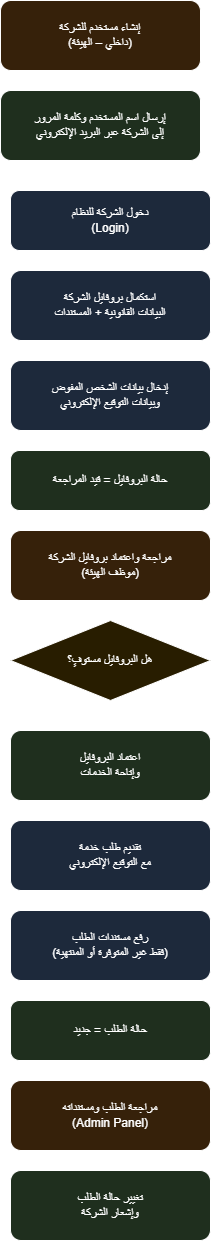

The diagram above was exported from draw.io. Its source (the exported page's mxGraphModel, read from the mxfile embedded in the PNG):
<mxGraphModel dx="719" dy="363" grid="1" gridSize="10" guides="1" tooltips="1" connect="1" arrows="1" fold="1" page="1" pageScale="1" pageWidth="827" pageHeight="1169" math="0" shadow="0">
  <root>
    <mxCell id="0" />
    <mxCell id="1" parent="0" />
    <mxCell id="X9rQdACdhG8xGeRiSLTb-24" parent="1" style="rounded=1;fillColor=#FFE6CC;whiteSpace=wrap;html=1;" value="إنشاء مستخدم للشركة&#10;(داخلي – الهيئة)" vertex="1">
      <mxGeometry height="70" width="200" x="170" y="50" as="geometry" />
    </mxCell>
    <mxCell id="X9rQdACdhG8xGeRiSLTb-25" parent="1" style="rounded=1;fillColor=#D5E8D4;whiteSpace=wrap;html=1;" value="إرسال اسم المستخدم وكلمة المرور&#10;إلى الشركة عبر البريد الإلكتروني" vertex="1">
      <mxGeometry height="70" width="200" x="170" y="140" as="geometry" />
    </mxCell>
    <mxCell id="X9rQdACdhG8xGeRiSLTb-26" parent="1" style="rounded=1;fillColor=#DAE8FC;whiteSpace=wrap;html=1;" value="دخول الشركة للنظام&#10;(Login)" vertex="1">
      <mxGeometry height="60" width="200" x="180" y="240" as="geometry" />
    </mxCell>
    <mxCell id="X9rQdACdhG8xGeRiSLTb-27" parent="1" style="rounded=1;fillColor=#DAE8FC;whiteSpace=wrap;html=1;" value="استكمال بروفايل الشركة&#10;البيانات القانونية + المستندات" vertex="1">
      <mxGeometry height="70" width="200" x="180" y="320" as="geometry" />
    </mxCell>
    <mxCell id="X9rQdACdhG8xGeRiSLTb-28" parent="1" style="rounded=1;fillColor=#DAE8FC;whiteSpace=wrap;html=1;" value="إدخال بيانات الشخص المفوض&#10;وبيانات التوقيع الإلكتروني" vertex="1">
      <mxGeometry height="70" width="200" x="180" y="410" as="geometry" />
    </mxCell>
    <mxCell id="X9rQdACdhG8xGeRiSLTb-29" parent="1" style="rounded=1;fillColor=#D5E8D4;whiteSpace=wrap;html=1;" value="حالة البروفايل = قيد المراجعة" vertex="1">
      <mxGeometry height="60" width="200" x="180" y="500" as="geometry" />
    </mxCell>
    <mxCell id="X9rQdACdhG8xGeRiSLTb-30" parent="1" style="rounded=1;fillColor=#FFE6CC;whiteSpace=wrap;html=1;" value="مراجعة واعتماد بروفايل الشركة&#10;(موظف الهيئة)" vertex="1">
      <mxGeometry height="70" width="200" x="180" y="580" as="geometry" />
    </mxCell>
    <mxCell id="X9rQdACdhG8xGeRiSLTb-31" parent="1" style="rhombus;fillColor=#FFF2CC;whiteSpace=wrap;html=1;" value="هل البروفايل مستوفٍ؟" vertex="1">
      <mxGeometry height="80" width="200" x="180" y="670" as="geometry" />
    </mxCell>
    <mxCell id="X9rQdACdhG8xGeRiSLTb-32" parent="1" style="rounded=1;fillColor=#D5E8D4;whiteSpace=wrap;html=1;" value="اعتماد البروفايل&#10;وإتاحة الخدمات" vertex="1">
      <mxGeometry height="70" width="200" x="180" y="780" as="geometry" />
    </mxCell>
    <mxCell id="X9rQdACdhG8xGeRiSLTb-33" parent="1" style="rounded=1;fillColor=#DAE8FC;whiteSpace=wrap;html=1;" value="تقديم طلب خدمة&#10;مع التوقيع الإلكتروني" vertex="1">
      <mxGeometry height="70" width="200" x="180" y="870" as="geometry" />
    </mxCell>
    <mxCell id="X9rQdACdhG8xGeRiSLTb-34" parent="1" style="rounded=1;fillColor=#DAE8FC;whiteSpace=wrap;html=1;" value="رفع مستندات الطلب&#10;(فقط غير المتوفرة أو المنتهية)" vertex="1">
      <mxGeometry height="70" width="200" x="180" y="960" as="geometry" />
    </mxCell>
    <mxCell id="X9rQdACdhG8xGeRiSLTb-35" parent="1" style="rounded=1;fillColor=#D5E8D4;whiteSpace=wrap;html=1;" value="حالة الطلب = جديد" vertex="1">
      <mxGeometry height="60" width="200" x="180" y="1050" as="geometry" />
    </mxCell>
    <mxCell id="X9rQdACdhG8xGeRiSLTb-36" parent="1" style="rounded=1;fillColor=#FFE6CC;whiteSpace=wrap;html=1;" value="مراجعة الطلب ومستنداته&#10;(Admin Panel)" vertex="1">
      <mxGeometry height="70" width="200" x="180" y="1130" as="geometry" />
    </mxCell>
    <mxCell id="X9rQdACdhG8xGeRiSLTb-37" parent="1" style="rounded=1;fillColor=#D5E8D4;whiteSpace=wrap;html=1;" value="تغيير حالة الطلب&#10;وإشعار الشركة" vertex="1">
      <mxGeometry height="70" width="200" x="180" y="1220" as="geometry" />
    </mxCell>
  </root>
</mxGraphModel>